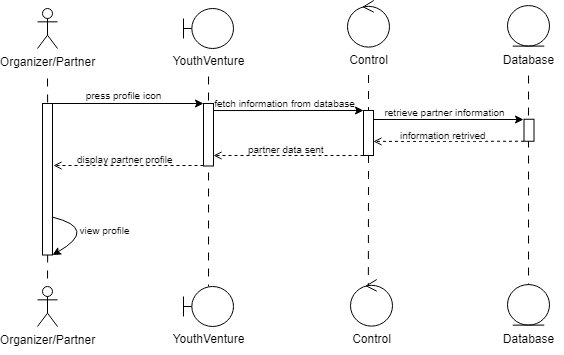

The diagram above was exported from draw.io. Its source (the exported page's mxGraphModel, read from the mxfile embedded in the PNG):
<mxGraphModel dx="983" dy="383" grid="1" gridSize="10" guides="1" tooltips="1" connect="1" arrows="1" fold="1" page="1" pageScale="1" pageWidth="827" pageHeight="1169" math="0" shadow="0">
  <root>
    <mxCell id="0" />
    <mxCell id="1" parent="0" />
    <mxCell id="gFtf0pj0eYQ09F-WfDBi-1" value="Organizer/Partner" style="shape=umlActor;verticalLabelPosition=bottom;verticalAlign=top;html=1;outlineConnect=0;" parent="1" vertex="1">
      <mxGeometry x="69" y="80" width="20" height="40" as="geometry" />
    </mxCell>
    <mxCell id="gFtf0pj0eYQ09F-WfDBi-2" value="Organizer/Partner" style="shape=umlActor;verticalLabelPosition=bottom;verticalAlign=top;html=1;outlineConnect=0;" parent="1" vertex="1">
      <mxGeometry x="69" y="358" width="20" height="40" as="geometry" />
    </mxCell>
    <mxCell id="gFtf0pj0eYQ09F-WfDBi-3" style="edgeStyle=orthogonalEdgeStyle;rounded=0;orthogonalLoop=1;jettySize=auto;html=1;entryX=0.5;entryY=0;entryDx=0;entryDy=0;entryPerimeter=0;endArrow=none;endFill=0;dashed=1;dashPattern=8 8;" parent="1" target="gFtf0pj0eYQ09F-WfDBi-2" edge="1">
      <mxGeometry relative="1" as="geometry">
        <mxPoint x="79" y="150" as="sourcePoint" />
      </mxGeometry>
    </mxCell>
    <mxCell id="gFtf0pj0eYQ09F-WfDBi-4" value="" style="group" parent="1" vertex="1" connectable="0">
      <mxGeometry x="190" y="80" width="100" height="68" as="geometry" />
    </mxCell>
    <mxCell id="gFtf0pj0eYQ09F-WfDBi-5" value="" style="shape=umlBoundary;whiteSpace=wrap;html=1;" parent="gFtf0pj0eYQ09F-WfDBi-4" vertex="1">
      <mxGeometry x="25" width="50" height="40" as="geometry" />
    </mxCell>
    <mxCell id="gFtf0pj0eYQ09F-WfDBi-6" value="YouthVenture" style="text;html=1;align=center;verticalAlign=middle;resizable=0;points=[];autosize=1;strokeColor=none;fillColor=none;" parent="gFtf0pj0eYQ09F-WfDBi-4" vertex="1">
      <mxGeometry y="38" width="100" height="30" as="geometry" />
    </mxCell>
    <mxCell id="gFtf0pj0eYQ09F-WfDBi-7" value="" style="group" parent="1" vertex="1" connectable="0">
      <mxGeometry x="190" y="358" width="100" height="68" as="geometry" />
    </mxCell>
    <mxCell id="gFtf0pj0eYQ09F-WfDBi-8" value="" style="shape=umlBoundary;whiteSpace=wrap;html=1;" parent="gFtf0pj0eYQ09F-WfDBi-7" vertex="1">
      <mxGeometry x="25" width="50" height="40" as="geometry" />
    </mxCell>
    <mxCell id="gFtf0pj0eYQ09F-WfDBi-9" value="YouthVenture" style="text;html=1;align=center;verticalAlign=middle;resizable=0;points=[];autosize=1;strokeColor=none;fillColor=none;" parent="gFtf0pj0eYQ09F-WfDBi-7" vertex="1">
      <mxGeometry y="38" width="100" height="30" as="geometry" />
    </mxCell>
    <mxCell id="gFtf0pj0eYQ09F-WfDBi-10" style="edgeStyle=orthogonalEdgeStyle;rounded=0;orthogonalLoop=1;jettySize=auto;html=1;endArrow=none;endFill=0;dashed=1;dashPattern=8 8;" parent="1" source="gFtf0pj0eYQ09F-WfDBi-6" target="gFtf0pj0eYQ09F-WfDBi-8" edge="1">
      <mxGeometry relative="1" as="geometry" />
    </mxCell>
    <mxCell id="gFtf0pj0eYQ09F-WfDBi-11" value="" style="group" parent="1" vertex="1" connectable="0">
      <mxGeometry x="370" y="72" width="60" height="75" as="geometry" />
    </mxCell>
    <mxCell id="gFtf0pj0eYQ09F-WfDBi-12" value="" style="ellipse;shape=umlControl;whiteSpace=wrap;html=1;" parent="gFtf0pj0eYQ09F-WfDBi-11" vertex="1">
      <mxGeometry x="9" width="42" height="46.62162162162163" as="geometry" />
    </mxCell>
    <mxCell id="gFtf0pj0eYQ09F-WfDBi-13" value="Control" style="text;html=1;align=center;verticalAlign=middle;resizable=0;points=[];autosize=1;strokeColor=none;fillColor=none;" parent="gFtf0pj0eYQ09F-WfDBi-11" vertex="1">
      <mxGeometry y="44.5945945945946" width="60" height="30" as="geometry" />
    </mxCell>
    <mxCell id="gFtf0pj0eYQ09F-WfDBi-14" value="" style="group" parent="1" vertex="1" connectable="0">
      <mxGeometry x="525" y="77.08108108108108" width="70" height="69.91891891891892" as="geometry" />
    </mxCell>
    <mxCell id="gFtf0pj0eYQ09F-WfDBi-15" value="" style="ellipse;shape=umlEntity;whiteSpace=wrap;html=1;" parent="gFtf0pj0eYQ09F-WfDBi-14" vertex="1">
      <mxGeometry x="14" width="42" height="40.54054054054055" as="geometry" />
    </mxCell>
    <mxCell id="gFtf0pj0eYQ09F-WfDBi-16" value="Database" style="text;html=1;align=center;verticalAlign=middle;resizable=0;points=[];autosize=1;strokeColor=none;fillColor=none;" parent="gFtf0pj0eYQ09F-WfDBi-14" vertex="1">
      <mxGeometry y="39.91891891891892" width="70" height="30" as="geometry" />
    </mxCell>
    <mxCell id="gFtf0pj0eYQ09F-WfDBi-17" value="" style="group" parent="1" vertex="1" connectable="0">
      <mxGeometry x="373" y="351" width="60" height="75" as="geometry" />
    </mxCell>
    <mxCell id="gFtf0pj0eYQ09F-WfDBi-18" value="" style="ellipse;shape=umlControl;whiteSpace=wrap;html=1;" parent="gFtf0pj0eYQ09F-WfDBi-17" vertex="1">
      <mxGeometry x="9" width="42" height="46.62162162162163" as="geometry" />
    </mxCell>
    <mxCell id="gFtf0pj0eYQ09F-WfDBi-19" value="Control" style="text;html=1;align=center;verticalAlign=middle;resizable=0;points=[];autosize=1;strokeColor=none;fillColor=none;" parent="gFtf0pj0eYQ09F-WfDBi-17" vertex="1">
      <mxGeometry y="44.5945945945946" width="60" height="30" as="geometry" />
    </mxCell>
    <mxCell id="gFtf0pj0eYQ09F-WfDBi-20" value="" style="group" parent="1" vertex="1" connectable="0">
      <mxGeometry x="525" y="356.08108108108104" width="70" height="69.91891891891892" as="geometry" />
    </mxCell>
    <mxCell id="gFtf0pj0eYQ09F-WfDBi-21" value="" style="ellipse;shape=umlEntity;whiteSpace=wrap;html=1;" parent="gFtf0pj0eYQ09F-WfDBi-20" vertex="1">
      <mxGeometry x="14" width="42" height="40.54054054054055" as="geometry" />
    </mxCell>
    <mxCell id="gFtf0pj0eYQ09F-WfDBi-22" value="Database" style="text;html=1;align=center;verticalAlign=middle;resizable=0;points=[];autosize=1;strokeColor=none;fillColor=none;" parent="gFtf0pj0eYQ09F-WfDBi-20" vertex="1">
      <mxGeometry y="39.91891891891892" width="70" height="30" as="geometry" />
    </mxCell>
    <mxCell id="gFtf0pj0eYQ09F-WfDBi-23" style="edgeStyle=orthogonalEdgeStyle;rounded=0;orthogonalLoop=1;jettySize=auto;html=1;endArrow=none;endFill=0;dashed=1;dashPattern=8 8;" parent="1" source="gFtf0pj0eYQ09F-WfDBi-16" target="gFtf0pj0eYQ09F-WfDBi-21" edge="1">
      <mxGeometry relative="1" as="geometry" />
    </mxCell>
    <mxCell id="gFtf0pj0eYQ09F-WfDBi-24" value="" style="rounded=0;whiteSpace=wrap;html=1;rotation=90;" parent="1" vertex="1">
      <mxGeometry x="3.25" y="245.75" width="151.5" height="10" as="geometry" />
    </mxCell>
    <mxCell id="gFtf0pj0eYQ09F-WfDBi-25" value="" style="endArrow=classic;html=1;rounded=0;exitX=0;exitY=0;exitDx=0;exitDy=0;entryX=0;entryY=1;entryDx=0;entryDy=0;" parent="1" source="gFtf0pj0eYQ09F-WfDBi-24" target="gFtf0pj0eYQ09F-WfDBi-26" edge="1">
      <mxGeometry width="50" height="50" relative="1" as="geometry">
        <mxPoint x="110" y="210" as="sourcePoint" />
        <mxPoint x="230" y="175" as="targetPoint" />
      </mxGeometry>
    </mxCell>
    <mxCell id="gFtf0pj0eYQ09F-WfDBi-26" value="" style="rounded=0;whiteSpace=wrap;html=1;rotation=90;" parent="1" vertex="1">
      <mxGeometry x="208.75" y="201.25" width="62.5" height="10" as="geometry" />
    </mxCell>
    <mxCell id="gFtf0pj0eYQ09F-WfDBi-27" value="&lt;sub&gt;press profile icon&lt;/sub&gt;" style="text;html=1;align=center;verticalAlign=middle;resizable=0;points=[];autosize=1;strokeColor=none;fillColor=none;" parent="1" vertex="1">
      <mxGeometry x="105" y="150" width="100" height="30" as="geometry" />
    </mxCell>
    <mxCell id="gFtf0pj0eYQ09F-WfDBi-28" value="" style="endArrow=classic;html=1;rounded=0;entryX=0;entryY=1;entryDx=0;entryDy=0;exitX=0.113;exitY=-0.005;exitDx=0;exitDy=0;exitPerimeter=0;" parent="1" source="gFtf0pj0eYQ09F-WfDBi-26" target="gFtf0pj0eYQ09F-WfDBi-42" edge="1">
      <mxGeometry width="50" height="50" relative="1" as="geometry">
        <mxPoint x="250" y="182" as="sourcePoint" />
        <mxPoint x="380" y="185" as="targetPoint" />
      </mxGeometry>
    </mxCell>
    <mxCell id="gFtf0pj0eYQ09F-WfDBi-29" value="&lt;sub&gt;fetch information from database&lt;/sub&gt;" style="text;html=1;align=center;verticalAlign=middle;resizable=0;points=[];autosize=1;strokeColor=none;fillColor=none;" parent="1" vertex="1">
      <mxGeometry x="236" y="158" width="160" height="30" as="geometry" />
    </mxCell>
    <mxCell id="gFtf0pj0eYQ09F-WfDBi-30" value="" style="endArrow=classic;html=1;rounded=0;entryX=0;entryY=1;entryDx=0;entryDy=0;exitX=0.113;exitY=-0.005;exitDx=0;exitDy=0;exitPerimeter=0;" parent="1" edge="1">
      <mxGeometry width="50" height="50" relative="1" as="geometry">
        <mxPoint x="405" y="191" as="sourcePoint" />
        <mxPoint x="555" y="191" as="targetPoint" />
      </mxGeometry>
    </mxCell>
    <mxCell id="gFtf0pj0eYQ09F-WfDBi-31" value="&lt;sub&gt;retrieve partner information&lt;/sub&gt;" style="text;html=1;align=center;verticalAlign=middle;resizable=0;points=[];autosize=1;strokeColor=none;fillColor=none;" parent="1" vertex="1">
      <mxGeometry x="406" y="167" width="140" height="30" as="geometry" />
    </mxCell>
    <mxCell id="gFtf0pj0eYQ09F-WfDBi-32" value="" style="rounded=0;whiteSpace=wrap;html=1;rotation=90;" parent="1" vertex="1">
      <mxGeometry x="549.5" y="196.75" width="22" height="10" as="geometry" />
    </mxCell>
    <mxCell id="gFtf0pj0eYQ09F-WfDBi-33" value="" style="endArrow=open;html=1;rounded=0;exitX=1;exitY=1;exitDx=0;exitDy=0;entryX=0.687;entryY=0.005;entryDx=0;entryDy=0;entryPerimeter=0;endFill=0;dashed=1;" parent="1" source="gFtf0pj0eYQ09F-WfDBi-32" target="gFtf0pj0eYQ09F-WfDBi-42" edge="1">
      <mxGeometry width="50" height="50" relative="1" as="geometry">
        <mxPoint x="460" y="250" as="sourcePoint" />
        <mxPoint x="510" y="200" as="targetPoint" />
      </mxGeometry>
    </mxCell>
    <mxCell id="gFtf0pj0eYQ09F-WfDBi-34" value="&lt;span style=&quot;color: rgb(0, 0, 0); font-family: Helvetica; font-size: 10px; font-style: normal; font-variant-ligatures: normal; font-variant-caps: normal; font-weight: 400; letter-spacing: normal; orphans: 2; text-align: center; text-indent: 0px; text-transform: none; widows: 2; word-spacing: 0px; -webkit-text-stroke-width: 0px; background-color: rgb(251, 251, 251); text-decoration-thickness: initial; text-decoration-style: initial; text-decoration-color: initial; float: none; display: inline !important;&quot;&gt;information retrived&lt;/span&gt;" style="text;whiteSpace=wrap;html=1;" parent="1" vertex="1">
      <mxGeometry x="430" y="192.75" width="90" height="20" as="geometry" />
    </mxCell>
    <mxCell id="gFtf0pj0eYQ09F-WfDBi-35" value="" style="endArrow=open;html=1;rounded=0;exitX=1;exitY=1;exitDx=0;exitDy=0;endFill=0;dashed=1;" parent="1" source="gFtf0pj0eYQ09F-WfDBi-42" edge="1">
      <mxGeometry width="50" height="50" relative="1" as="geometry">
        <mxPoint x="389" y="227" as="sourcePoint" />
        <mxPoint x="245" y="227" as="targetPoint" />
      </mxGeometry>
    </mxCell>
    <mxCell id="gFtf0pj0eYQ09F-WfDBi-36" value="&lt;span style=&quot;color: rgb(0, 0, 0); font-family: Helvetica; font-size: 10px; font-style: normal; font-variant-ligatures: normal; font-variant-caps: normal; font-weight: 400; letter-spacing: normal; orphans: 2; text-align: center; text-indent: 0px; text-transform: none; widows: 2; word-spacing: 0px; -webkit-text-stroke-width: 0px; background-color: rgb(251, 251, 251); text-decoration-thickness: initial; text-decoration-style: initial; text-decoration-color: initial; float: none; display: inline !important;&quot;&gt;partner data sent&lt;/span&gt;" style="text;whiteSpace=wrap;html=1;" parent="1" vertex="1">
      <mxGeometry x="278.25" y="206.75" width="81.75" height="20" as="geometry" />
    </mxCell>
    <mxCell id="gFtf0pj0eYQ09F-WfDBi-37" value="" style="endArrow=open;html=1;rounded=0;exitX=1;exitY=1;exitDx=0;exitDy=0;endFill=0;dashed=1;" parent="1" edge="1">
      <mxGeometry width="50" height="50" relative="1" as="geometry">
        <mxPoint x="235" y="237" as="sourcePoint" />
        <mxPoint x="85" y="237" as="targetPoint" />
      </mxGeometry>
    </mxCell>
    <mxCell id="gFtf0pj0eYQ09F-WfDBi-38" value="&lt;span style=&quot;color: rgb(0, 0, 0); font-family: Helvetica; font-size: 10px; font-style: normal; font-variant-ligatures: normal; font-variant-caps: normal; font-weight: 400; letter-spacing: normal; orphans: 2; text-align: center; text-indent: 0px; text-transform: none; widows: 2; word-spacing: 0px; -webkit-text-stroke-width: 0px; background-color: rgb(251, 251, 251); text-decoration-thickness: initial; text-decoration-style: initial; text-decoration-color: initial; float: none; display: inline !important;&quot;&gt;display partner profile&lt;/span&gt;" style="text;whiteSpace=wrap;html=1;" parent="1" vertex="1">
      <mxGeometry x="106.88" y="216.75" width="101.87" height="20" as="geometry" />
    </mxCell>
    <mxCell id="gFtf0pj0eYQ09F-WfDBi-39" value="" style="endArrow=classic;html=1;exitX=0.75;exitY=0;exitDx=0;exitDy=0;entryX=1;entryY=0;entryDx=0;entryDy=0;elbow=vertical;curved=1;" parent="1" source="gFtf0pj0eYQ09F-WfDBi-24" target="gFtf0pj0eYQ09F-WfDBi-24" edge="1">
      <mxGeometry width="50" height="50" relative="1" as="geometry">
        <mxPoint x="110" y="320" as="sourcePoint" />
        <mxPoint x="160" y="270" as="targetPoint" />
        <Array as="points">
          <mxPoint x="130" y="300" />
        </Array>
      </mxGeometry>
    </mxCell>
    <mxCell id="gFtf0pj0eYQ09F-WfDBi-40" value="&lt;sub&gt;view profile&lt;/sub&gt;" style="text;html=1;align=center;verticalAlign=middle;resizable=0;points=[];autosize=1;strokeColor=none;fillColor=none;" parent="1" vertex="1">
      <mxGeometry x="101" y="285" width="70" height="30" as="geometry" />
    </mxCell>
    <mxCell id="gFtf0pj0eYQ09F-WfDBi-41" style="edgeStyle=orthogonalEdgeStyle;rounded=0;orthogonalLoop=1;jettySize=auto;html=1;endArrow=none;endFill=0;dashed=1;dashPattern=8 8;entryX=0.425;entryY=0.12;entryDx=0;entryDy=0;entryPerimeter=0;" parent="1" source="gFtf0pj0eYQ09F-WfDBi-13" target="gFtf0pj0eYQ09F-WfDBi-18" edge="1">
      <mxGeometry relative="1" as="geometry">
        <mxPoint x="420" y="330" as="targetPoint" />
      </mxGeometry>
    </mxCell>
    <mxCell id="gFtf0pj0eYQ09F-WfDBi-42" value="" style="rounded=0;whiteSpace=wrap;html=1;rotation=90;" parent="1" vertex="1">
      <mxGeometry x="377.5" y="199.5" width="45" height="10" as="geometry" />
    </mxCell>
  </root>
</mxGraphModel>